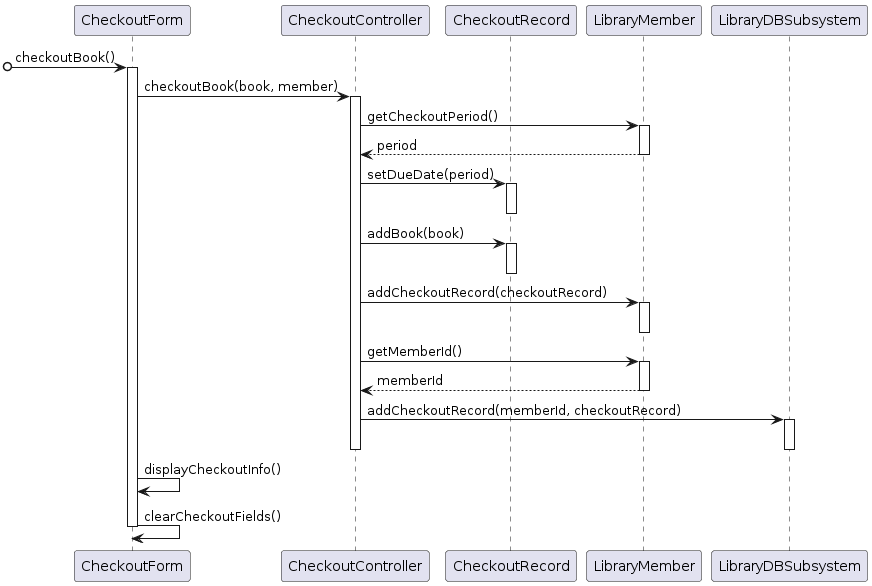

The diagram above was rendered by PlantUML. Its source (embedded in the PNG):
@startuml
participant CheckoutForm
participant CheckoutController
participant CheckoutRecord
participant LibraryMember
participant LibraryDBSubsystem

[o-> CheckoutForm++: checkoutBook()
CheckoutForm -> CheckoutController++: checkoutBook(book, member)
CheckoutController -> LibraryMember++: getCheckoutPeriod()
return period
CheckoutController -> CheckoutRecord++: setDueDate(period)
deactivate CheckoutRecord
CheckoutController -> CheckoutRecord++: addBook(book)
deactivate CheckoutRecord
CheckoutController -> LibraryMember++: addCheckoutRecord(checkoutRecord)
deactivate LibraryMember
CheckoutController -> LibraryMember++: getMemberId()
return memberId
CheckoutController -> LibraryDBSubsystem++: addCheckoutRecord(memberId, checkoutRecord)
deactivate CheckoutController
deactivate LibraryDBSubsystem
CheckoutForm -> CheckoutForm: displayCheckoutInfo()
CheckoutForm -> CheckoutForm: clearCheckoutFields()
deactivate CheckoutForm
@enduml